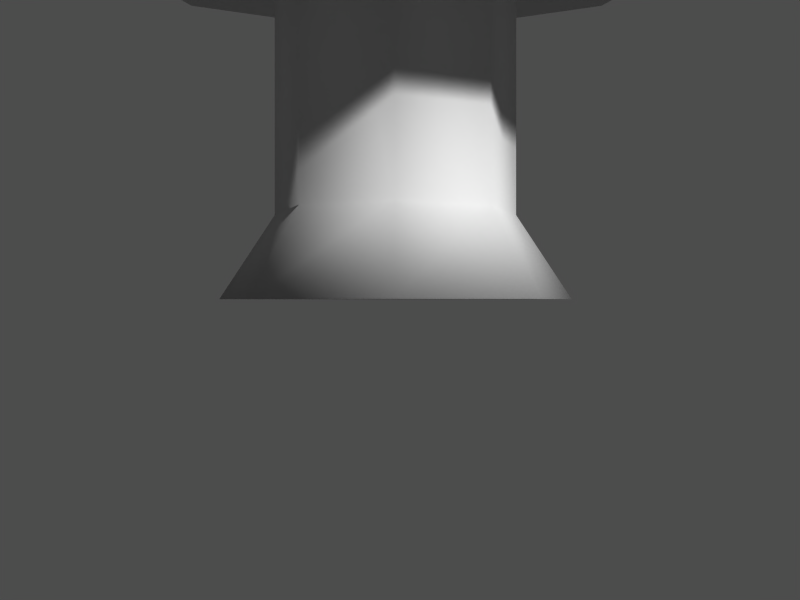 # Source: uglytree.blend  (saved by Blender 2.33.0; exported with 4.5.12 LTS)
import bpy
from mathutils import Matrix  # noqa: F401  (used for matrix-valued properties, if any)

bpy.ops.wm.read_factory_settings(use_empty=True)
scene = bpy.context.scene
scene.name = '1'

# ---- collections
col_collection_1 = bpy.data.collections.new('Collection 1'); scene.collection.children.link(col_collection_1)

# ---- cameras
cam_camera = bpy.data.cameras.new('Camera')
cam_camera.passepartout_alpha = 0.2
cam_camera.clip_end = 100.0
cam_camera.lens = 35.0
cam_camera.ortho_scale = 7.314
cam_camera.show_passepartout = False
cam_camera.show_safe_areas = True
cam_camera.dof.focus_distance = 0.0
cam_camera.dof.aperture_fstop = 128.0

# ---- meshes
me_cylinder = bpy.data.meshes.new('Cylinder')
me_cylinder.from_pydata([(0.7675, 0.7675, 0.7651), (1.085, -4.744e-08, 0.7651), (0.7675, -0.7675, 0.7651), (-9.489e-08, -1.085, 0.7651), (-0.7675, -0.7675, 0.7651), (-1.085, 1.294e-08, 0.7651), (-0.7675, 0.7675, 0.7651), (-3.278e-07, 1.085, 0.7651), (0.7675, 0.7675, 4.333), (1.085, 6.685e-07, 4.333), (0.7675, -0.7675, 4.333), (-2.589e-08, -1.085, 4.333), (-0.7675, -0.7675, 4.333), (-1.085, 7.203e-07, 4.333), (-0.7675, 0.7675, 4.333), (1.415e-06, 1.085, 4.333), (4.612e-06, 3.539, 3.593), (-2.502, 2.502, 3.593), (-3.539, 2.348e-06, 3.593), (-2.502, -2.502, 3.593), (-8.44e-08, -3.539, 3.593), (2.502, -2.502, 3.593), (3.539, 2.179e-06, 3.593), (2.502, 2.502, 3.593), (3.77, 3.77, 5.566), (5.331, 3.284e-06, 5.566), (3.77, -3.77, 5.566), (-1.272e-07, -5.331, 5.566), (-3.77, -3.77, 5.566), (-5.331, 3.538e-06, 5.566), (-3.77, 3.77, 5.566), (6.949e-06, 5.331, 5.566), (6.949e-06, 5.331, 7.82), (-3.77, 3.77, 7.82), (-5.331, 3.538e-06, 7.82), (-3.77, -3.77, 7.82), (-1.272e-07, -5.331, 7.82), (3.77, -3.77, 7.82), (5.331, 3.284e-06, 7.82), (3.77, 3.77, 7.82), (2.098, 2.098, 11.54), (2.968, 1.828e-06, 11.54), (2.098, -2.098, 11.54), (-7.077e-08, -2.968, 11.54), (-2.098, -2.098, 11.54), (-2.968, 1.969e-06, 11.54), (-2.098, 2.098, 11.54), (3.868e-06, 2.968, 11.54), (0.0, 0.0, 12.5), (0.0, 0.0, 0.009176), (-4.779e-07, 1.583, 0.009176), (-1.119, 1.119, 0.009176), (-1.583, 1.887e-08, 0.009176), (-1.119, -1.119, 0.009176), (-1.383e-07, -1.583, 0.009176), (1.119, -1.119, 0.009176), (1.583, -6.917e-08, 0.009176), (1.119, 1.119, 0.009176)], [], [(0, 8, 9, 1), (1, 9, 10, 2), (2, 10, 11, 3), (3, 11, 12, 4), (4, 12, 13, 5), (5, 13, 14, 6), (6, 14, 15, 7), (8, 0, 7, 15), (8, 15, 16, 23), (15, 14, 17, 16), (14, 13, 18, 17), (13, 12, 19, 18), (12, 11, 20, 19), (11, 10, 21, 20), (10, 9, 22, 21), (9, 8, 23, 22), (22, 23, 24, 25), (21, 22, 25, 26), (20, 21, 26, 27), (19, 20, 27, 28), (18, 19, 28, 29), (17, 18, 29, 30), (16, 17, 30, 31), (23, 16, 31, 24), (24, 31, 32, 39), (31, 30, 33, 32), (30, 29, 34, 33), (29, 28, 35, 34), (28, 27, 36, 35), (27, 26, 37, 36), (26, 25, 38, 37), (25, 24, 39, 38), (38, 39, 40, 41), (37, 38, 41, 42), (36, 37, 42, 43), (35, 36, 43, 44), (34, 35, 44, 45), (33, 34, 45, 46), (32, 33, 46, 47), (39, 32, 47, 40), (48, 41, 40), (48, 42, 41), (48, 43, 42), (48, 44, 43), (48, 45, 44), (48, 46, 45), (48, 47, 46), (48, 40, 47), (7, 0, 57, 50), (6, 7, 50, 51), (5, 6, 51, 52), (4, 5, 52, 53), (3, 4, 53, 54), (2, 3, 54, 55), (1, 2, 55, 56), (0, 1, 56, 57), (49, 57, 56), (49, 56, 55), (49, 55, 54), (49, 54, 53), (49, 53, 52), (49, 52, 51), (49, 51, 50), (50, 57, 49)])
me_cylinder.polygons.foreach_set('use_smooth', [True] * 64)
_uv = me_cylinder.uv_layers.new(name='UVMap')
_uv.uv.foreach_set('vector', [0.5039, 0.1797, 0.5039, 1.004, 0.3789, 1.004, 0.375, 0.1797, 0.375, 0.1797, 0.3789, 1.004, 0.2539, 1.004, 0.25, 0.1797, 0.25, 0.1797, 0.2539, 1.004, 0.1289, 1.004, 0.125, 0.1797, 0.125, 0.1797, 0.1289, 1.004, 0.0, 1.004, 0.0, 0.1797, 1.004, 0.1797, 1.0, 1.004, 0.875, 1.004, 0.8789, 0.1797, 0.8789, 0.1797, 0.875, 1.004, 0.75, 1.004, 0.7539, 0.1797, 0.7539, 0.1797, 0.75, 1.004, 0.625, 1.004, 0.6289, 0.1797, 0.5039, 1.004, 0.5039, 0.1797, 0.6289, 0.1797, 0.625, 1.004, 0.0, 0.09766, 0.5078, 0.09766, 0.5078, 0.0, 0.0, 0.0, 0.5078, 0.09766, 1.0, 0.09766, 1.0, 0.0, 0.5078, 0.0, 1.0, 0.09766, 1.5, 0.09766, 1.5, 0.0, 1.0, 0.0, 1.5, 0.09766, 2.008, 0.09766, 2.008, 0.0, 1.5, 0.0, 2.008, 0.09766, 2.5, 0.09766, 2.5, 0.0, 2.008, 0.0, -1.496, 0.09766, -1.004, 0.09766, -1.004, 0.0, -1.496, 0.0, -1.004, 0.09766, -0.5, 0.09766, -0.5, 0.0, -1.004, 0.0, -0.5, 0.09766, 0.0, 0.09766, 0.0, 0.0, -0.5, 0.0, -0.5, 0.0, 0.0, 0.0, 0.0, 0.25, -0.5, 0.25, -1.004, 0.0, -0.5, 0.0, -0.5, 0.25, -1.004, 0.25, -1.496, 0.0, -1.004, 0.0, -1.004, 0.25, -1.496, 0.25, 2.008, 0.0, 2.5, 0.0, 2.5, 0.25, 2.008, 0.25, 1.5, 0.0, 2.008, 0.0, 2.008, 0.25, 1.5, 0.25, 1.0, 0.0, 1.5, 0.0, 1.5, 0.25, 1.0, 0.25, 0.5078, 0.0, 1.0, 0.0, 1.0, 0.25, 0.5078, 0.25, 0.0, 0.0, 0.5078, 0.0, 0.5078, 0.25, 0.0, 0.25, 0.0, 0.25, 0.5078, 0.25, 0.5078, 0.5312, 0.0, 0.5312, 0.5078, 0.25, 1.0, 0.25, 1.0, 0.5312, 0.5078, 0.5312, 1.0, 0.25, 1.5, 0.25, 1.5, 0.5312, 1.0, 0.5312, 1.5, 0.25, 2.008, 0.25, 2.008, 0.5312, 1.5, 0.5312, 2.008, 0.25, 2.5, 0.25, 2.5, 0.5312, 2.008, 0.5312, -1.496, 0.25, -1.004, 0.25, -1.004, 0.5312, -1.496, 0.5312, -1.004, 0.25, -0.5, 0.25, -0.5, 0.5312, -1.004, 0.5312, -0.5, 0.25, 0.0, 0.25, 0.0, 0.5312, -0.5, 0.5312, -0.5, 0.5312, 0.0, 0.5312, 0.0, 1.0, -0.5, 1.0, -1.004, 0.5312, -0.5, 0.5312, -0.5, 1.0, -1.004, 1.0, -1.496, 0.5312, -1.004, 0.5312, -1.004, 1.0, -1.496, 1.0, 2.008, 0.5312, 2.5, 0.5312, 2.5, 1.0, 2.008, 1.0, 1.5, 0.5312, 2.008, 0.5312, 2.008, 1.0, 1.5, 1.0, 1.0, 0.5312, 1.5, 0.5312, 1.5, 1.0, 1.0, 1.0, 0.5078, 0.5312, 1.0, 0.5312, 1.0, 1.0, 0.5078, 1.0, 0.0, 0.5312, 0.5078, 0.5312, 0.5078, 1.0, 0.0, 1.0, 0.0, 1.0, 0.0, 0.0, 1.0, 0.0, 0.0, 1.0, 0.0, 0.0, 1.0, 0.0, 0.0, 1.0, 0.0, 0.0, 1.0, 0.0, 0.0, 1.0, 0.0, 0.0, 1.0, 0.0, 0.0, 1.0, 0.0, 0.0, 1.0, 0.0, 0.0, 1.0, 0.0, 0.0, 1.0, 0.0, 0.0, 1.0, 0.0, 0.0, 1.0, 0.0, 0.0, 1.0, 0.0, 0.0, 1.0, 0.0, 0.6289, 0.1797, 0.5039, 0.1797, 0.5039, 0.003906, 0.6289, 0.003906, 0.7539, 0.1797, 0.6289, 0.1797, 0.6289, 0.003906, 0.7539, 0.003906, 0.8789, 0.1797, 0.7539, 0.1797, 0.7539, 0.003906, 0.8789, 0.003906, 1.0, 0.1797, 0.8789, 0.1797, 0.8789, 0.003906, 1.0, 0.003906, 0.125, 0.1797, 0.0, 0.1797, 0.0, 0.003906, 0.125, 0.003906, 0.25, 0.1797, 0.125, 0.1797, 0.125, 0.003906, 0.25, 0.003906, 0.375, 0.1797, 0.25, 0.1797, 0.25, 0.003906, 0.375, 0.003906, 0.5039, 0.1797, 0.375, 0.1797, 0.375, 0.003906, 0.5039, 0.003906, 0.0, 1.0, 0.0, 0.0, 1.0, 0.0, 0.0, 1.0, 0.0, 0.0, 1.0, 0.0, 0.0, 1.0, 0.0, 0.0, 1.0, 0.0, 0.0, 1.0, 0.0, 0.0, 1.0, 0.0, 0.0, 1.0, 0.0, 0.0, 1.0, 0.0, 0.0, 1.0, 0.0, 0.0, 1.0, 0.0, 0.0, 1.0, 0.0, 0.0, 1.0, 0.0, 0.0, 1.0, 0.0, 0.0, 1.0, 0.0])
_ca = me_cylinder.color_attributes.new('Col', 'BYTE_COLOR', 'CORNER')
_ca.data.foreach_set('color', [1.0, 1.0, 1.0, 1.0, 1.0, 1.0, 1.0, 1.0, 1.0, 1.0, 1.0, 1.0, 1.0, 1.0, 1.0, 1.0, 1.0, 1.0, 1.0, 1.0, 1.0, 1.0, 1.0, 1.0, 1.0, 1.0, 1.0, 1.0, 1.0, 1.0, 1.0, 1.0, 1.0, 1.0, 1.0, 1.0, 1.0, 1.0, 1.0, 1.0, 1.0, 1.0, 1.0, 1.0, 1.0, 1.0, 1.0, 1.0, 1.0, 1.0, 1.0, 1.0, 1.0, 1.0, 1.0, 1.0, 1.0, 1.0, 1.0, 1.0, 1.0, 1.0, 1.0, 1.0, 1.0, 1.0, 1.0, 1.0, 1.0, 1.0, 1.0, 1.0, 1.0, 1.0, 1.0, 1.0, 1.0, 1.0, 1.0, 1.0, 1.0, 1.0, 1.0, 1.0, 1.0, 1.0, 1.0, 1.0, 1.0, 1.0, 1.0, 1.0, 1.0, 1.0, 1.0, 1.0, 1.0, 1.0, 1.0, 1.0, 1.0, 1.0, 1.0, 1.0, 1.0, 1.0, 1.0, 1.0, 1.0, 1.0, 1.0, 1.0, 1.0, 1.0, 1.0, 1.0, 1.0, 1.0, 1.0, 1.0, 1.0, 1.0, 1.0, 1.0, 1.0, 1.0, 1.0, 1.0, 1.0, 1.0, 1.0, 1.0, 1.0, 1.0, 1.0, 1.0, 1.0, 1.0, 1.0, 1.0, 1.0, 1.0, 1.0, 1.0, 1.0, 1.0, 1.0, 1.0, 1.0, 1.0, 1.0, 1.0, 1.0, 1.0, 1.0, 1.0, 1.0, 1.0, 1.0, 1.0, 1.0, 1.0, 1.0, 1.0, 1.0, 1.0, 1.0, 1.0, 1.0, 1.0, 1.0, 1.0, 1.0, 1.0, 1.0, 1.0, 1.0, 1.0, 1.0, 1.0, 1.0, 1.0, 1.0, 1.0, 1.0, 1.0, 1.0, 1.0, 1.0, 1.0, 1.0, 1.0, 1.0, 1.0, 1.0, 1.0, 1.0, 1.0, 1.0, 1.0, 1.0, 1.0, 1.0, 1.0, 1.0, 1.0, 1.0, 1.0, 1.0, 1.0, 1.0, 1.0, 1.0, 1.0, 1.0, 1.0, 1.0, 1.0, 1.0, 1.0, 1.0, 1.0, 1.0, 1.0, 1.0, 1.0, 1.0, 1.0, 1.0, 1.0, 1.0, 1.0, 1.0, 1.0, 1.0, 1.0, 1.0, 1.0, 1.0, 1.0, 1.0, 1.0, 1.0, 1.0, 1.0, 1.0, 1.0, 1.0, 1.0, 1.0, 1.0, 1.0, 1.0, 1.0, 1.0, 1.0, 1.0, 1.0, 1.0, 1.0, 1.0, 1.0, 1.0, 1.0, 1.0, 1.0, 1.0, 1.0, 1.0, 1.0, 1.0, 1.0, 1.0, 1.0, 1.0, 1.0, 1.0, 1.0, 1.0, 1.0, 1.0, 1.0, 1.0, 1.0, 1.0, 1.0, 1.0, 1.0, 1.0, 1.0, 1.0, 1.0, 1.0, 1.0, 1.0, 1.0, 1.0, 1.0, 1.0, 1.0, 1.0, 1.0, 1.0, 1.0, 1.0, 1.0, 1.0, 1.0, 1.0, 1.0, 1.0, 1.0, 1.0, 1.0, 1.0, 1.0, 1.0, 1.0, 1.0, 1.0, 1.0, 1.0, 1.0, 1.0, 1.0, 1.0, 1.0, 1.0, 1.0, 1.0, 1.0, 1.0, 1.0, 1.0, 1.0, 1.0, 1.0, 1.0, 1.0, 1.0, 1.0, 1.0, 1.0, 1.0, 1.0, 1.0, 1.0, 1.0, 1.0, 1.0, 1.0, 1.0, 1.0, 1.0, 1.0, 1.0, 1.0, 1.0, 1.0, 1.0, 1.0, 1.0, 1.0, 1.0, 1.0, 1.0, 1.0, 1.0, 1.0, 1.0, 1.0, 1.0, 1.0, 1.0, 1.0, 1.0, 1.0, 1.0, 1.0, 1.0, 1.0, 1.0, 1.0, 1.0, 1.0, 1.0, 1.0, 1.0, 1.0, 1.0, 1.0, 1.0, 1.0, 1.0, 1.0, 1.0, 1.0, 1.0, 1.0, 1.0, 1.0, 1.0, 1.0, 1.0, 1.0, 1.0, 1.0, 1.0, 1.0, 1.0, 1.0, 1.0, 1.0, 1.0, 1.0, 1.0, 1.0, 1.0, 1.0, 1.0, 1.0, 1.0, 1.0, 1.0, 1.0, 1.0, 1.0, 1.0, 1.0, 1.0, 1.0, 1.0, 1.0, 1.0, 1.0, 1.0, 1.0, 1.0, 1.0, 1.0, 1.0, 1.0, 1.0, 1.0, 1.0, 1.0, 1.0, 1.0, 1.0, 1.0, 1.0, 1.0, 1.0, 1.0, 1.0, 1.0, 1.0, 1.0, 1.0, 1.0, 1.0, 1.0, 1.0, 1.0, 1.0, 1.0, 1.0, 1.0, 1.0, 1.0, 1.0, 1.0, 1.0, 1.0, 1.0, 1.0, 1.0, 1.0, 1.0, 1.0, 1.0, 1.0, 1.0, 1.0, 1.0, 1.0, 1.0, 1.0, 1.0, 1.0, 1.0, 1.0, 1.0, 1.0, 1.0, 1.0, 1.0, 1.0, 1.0, 1.0, 1.0, 1.0, 1.0, 1.0, 1.0, 1.0, 1.0, 1.0, 1.0, 1.0, 1.0, 1.0, 1.0, 1.0, 1.0, 1.0, 1.0, 1.0, 1.0, 1.0, 1.0, 1.0, 1.0, 1.0, 1.0, 1.0, 1.0, 1.0, 1.0, 1.0, 1.0, 1.0, 1.0, 1.0, 1.0, 1.0, 1.0, 1.0, 1.0, 1.0, 1.0, 1.0, 1.0, 1.0, 1.0, 1.0, 1.0, 1.0, 1.0, 1.0, 1.0, 1.0, 1.0, 1.0, 1.0, 1.0, 1.0, 1.0, 1.0, 1.0, 1.0, 1.0, 1.0, 1.0, 1.0, 1.0, 1.0, 1.0, 1.0, 1.0, 1.0, 1.0, 1.0, 1.0, 1.0, 1.0, 1.0, 1.0, 1.0, 1.0, 1.0, 1.0, 1.0, 1.0, 1.0, 1.0, 1.0, 1.0, 1.0, 1.0, 1.0, 1.0, 1.0, 1.0, 1.0, 1.0, 1.0, 1.0, 1.0, 1.0, 1.0, 1.0, 1.0, 1.0, 1.0, 1.0, 1.0, 1.0, 1.0, 1.0, 1.0, 1.0, 1.0, 1.0, 1.0, 1.0, 1.0, 1.0, 1.0, 1.0, 1.0, 1.0, 1.0, 1.0, 1.0, 1.0, 1.0, 1.0, 1.0, 1.0, 1.0, 1.0, 1.0, 1.0, 1.0, 1.0, 1.0, 1.0, 1.0, 1.0, 1.0, 1.0, 1.0, 1.0, 1.0, 1.0, 1.0, 1.0, 1.0, 1.0, 1.0, 1.0, 1.0, 1.0, 1.0, 1.0, 1.0, 1.0, 1.0, 1.0, 1.0, 1.0, 1.0, 1.0, 1.0, 1.0, 1.0, 1.0, 1.0, 1.0, 1.0, 1.0, 1.0, 1.0, 1.0, 1.0, 1.0, 1.0, 1.0, 1.0, 1.0, 1.0, 1.0, 1.0, 1.0, 1.0, 1.0, 1.0, 1.0, 1.0, 1.0, 1.0, 1.0, 1.0, 1.0, 1.0, 1.0, 1.0, 1.0, 1.0, 1.0, 1.0, 1.0, 1.0, 1.0, 1.0, 1.0, 1.0, 1.0, 1.0, 1.0, 1.0, 1.0, 1.0, 1.0, 1.0, 1.0, 1.0, 1.0, 1.0, 1.0, 1.0, 1.0, 1.0, 1.0, 1.0, 1.0, 1.0, 1.0, 1.0, 1.0, 1.0, 1.0, 1.0, 1.0, 1.0, 1.0, 1.0, 1.0, 1.0, 1.0, 1.0, 1.0, 1.0, 1.0, 1.0, 1.0, 1.0, 1.0, 1.0, 1.0, 1.0, 1.0, 1.0, 1.0, 1.0, 1.0, 1.0, 1.0, 1.0, 1.0, 1.0, 1.0, 1.0, 1.0, 1.0, 1.0, 1.0, 1.0, 1.0, 1.0, 1.0, 1.0, 1.0, 1.0, 1.0, 1.0, 1.0, 1.0, 1.0, 1.0, 1.0, 1.0, 1.0, 1.0, 1.0, 1.0, 1.0, 1.0, 1.0, 1.0, 1.0, 1.0, 1.0, 1.0, 1.0, 1.0, 1.0, 1.0, 1.0, 1.0, 1.0, 1.0, 1.0, 1.0, 1.0, 1.0, 1.0, 1.0, 1.0, 1.0, 1.0, 1.0, 1.0, 1.0, 1.0, 1.0, 1.0, 1.0, 1.0, 1.0, 1.0, 1.0, 1.0, 1.0, 1.0, 1.0, 1.0, 1.0, 1.0, 1.0, 1.0, 1.0, 1.0, 1.0, 1.0, 1.0, 1.0, 1.0, 1.0, 1.0, 1.0, 1.0, 1.0, 1.0, 1.0, 1.0, 1.0, 1.0, 1.0, 1.0, 1.0, 1.0, 1.0, 1.0, 1.0, 1.0, 1.0, 1.0, 1.0, 1.0, 1.0, 1.0, 1.0, 1.0, 1.0, 1.0, 1.0, 1.0, 1.0, 1.0, 1.0, 1.0, 1.0, 1.0, 1.0, 1.0, 1.0, 1.0, 1.0, 1.0, 1.0, 1.0, 1.0, 1.0, 1.0, 1.0, 1.0, 1.0, 1.0, 1.0, 1.0, 1.0, 1.0, 1.0, 1.0, 1.0, 1.0, 1.0, 1.0, 1.0, 1.0, 1.0, 1.0, 1.0, 1.0, 1.0, 1.0, 1.0, 1.0, 1.0, 1.0, 1.0, 1.0, 1.0, 1.0, 1.0, 1.0, 1.0, 1.0, 1.0, 1.0, 1.0, 1.0, 1.0, 1.0, 1.0, 1.0, 1.0, 1.0, 1.0, 1.0, 1.0, 1.0, 1.0, 1.0, 1.0, 1.0, 1.0, 1.0, 1.0, 1.0, 1.0, 1.0, 1.0, 1.0, 1.0, 1.0, 1.0, 1.0, 1.0, 1.0, 1.0, 1.0, 1.0, 1.0, 1.0, 1.0, 1.0, 1.0])
me_cylinder.use_remesh_preserve_volume = False
me_cylinder.use_remesh_preserve_attributes = False
me_cylinder.use_mirror_vertex_groups = False
me_cylinder.update()

# ---- objects
ob_cylinder = bpy.data.objects.new('Cylinder', me_cylinder)
ob_camera = bpy.data.objects.new('Camera', cam_camera)

# ---- transforms, parenting, visibility, modifiers, constraints
ob_cylinder.location = (0.0, 0.0, 0.0)
ob_cylinder.lock_rotations_4d = False
ob_cylinder.empty_display_type = 'ARROWS'
ob_cylinder.color = (0.0, 0.0, 0.0, 1.0)
ob_cylinder.lineart.crease_threshold = 0.0
ob_camera.location = (0.04068, -6.99, 0.0)
ob_camera.rotation_euler = (1.571, -0.0, -0.0)
ob_camera.lock_rotations_4d = False
ob_camera.empty_display_type = 'ARROWS'
ob_camera.color = (0.0, 0.0, 0.0, 1.0)
ob_camera.lineart.crease_threshold = 0.0

# ---- collection membership
col_collection_1.objects.link(ob_cylinder)
col_collection_1.objects.link(ob_camera)

# ---- scene / render settings (as saved in the file)
scene.camera = ob_camera
scene.frame_start = 1; scene.frame_end = 250; scene.frame_set(1)
scene.render.engine = 'BLENDER_EEVEE_NEXT'
scene.render.image_settings.color_mode = 'RGB'
scene.render.image_settings.compression = 90
scene.render.resolution_x = 1280
scene.render.resolution_y = 960
scene.render.fps = 25
scene.render.dither_intensity = 0.0
scene.render.use_compositing = False
scene.render.use_sequencer = False
scene.render.use_file_extension = False
scene.render.bake_bias = 0.0
scene.render.use_stamp_time = False
scene.render.use_stamp_date = False
scene.render.use_stamp_frame = False
scene.render.use_stamp_camera = False
scene.render.use_stamp_scene = False
scene.render.use_stamp_filename = False
scene.render.use_stamp_render_time = False
scene.render.stamp_font_size = 0
scene.cycles.use_denoising = False
scene.cycles.samples = 10
scene.cycles.sampling_pattern = 'TABULATED_SOBOL'
scene.cycles.light_sampling_threshold = 0.0
scene.cycles.use_adaptive_sampling = False
scene.cycles.use_light_tree = False
scene.cycles.blur_glossy = 0.0
scene.cycles.volume_bounces = 1
scene.cycles.pixel_filter_type = 'GAUSSIAN'
scene.cycles.sample_clamp_indirect = 0.0
scene.view_settings.view_transform = 'Raw'
bpy.context.view_layer.update()

# ---- added for rendering (the .blend has no usable light): sun + grey world if the file has none
light_auto_sun = bpy.data.lights.new('AutoSun', 'SUN')
light_auto_sun.energy = 3.0
light_auto_sun.angle = 0.0523599
ob_auto_sun = bpy.data.objects.new('AutoSun', light_auto_sun)
scene.collection.objects.link(ob_auto_sun)
ob_auto_sun.rotation_euler = (0.872665, 0.174533, 0.523599)
if scene.world is None:
    world_auto = bpy.data.worlds.new('AutoWorld')
    world_auto.color = (0.3, 0.3, 0.3)
    scene.world = world_auto
bpy.context.view_layer.update()
